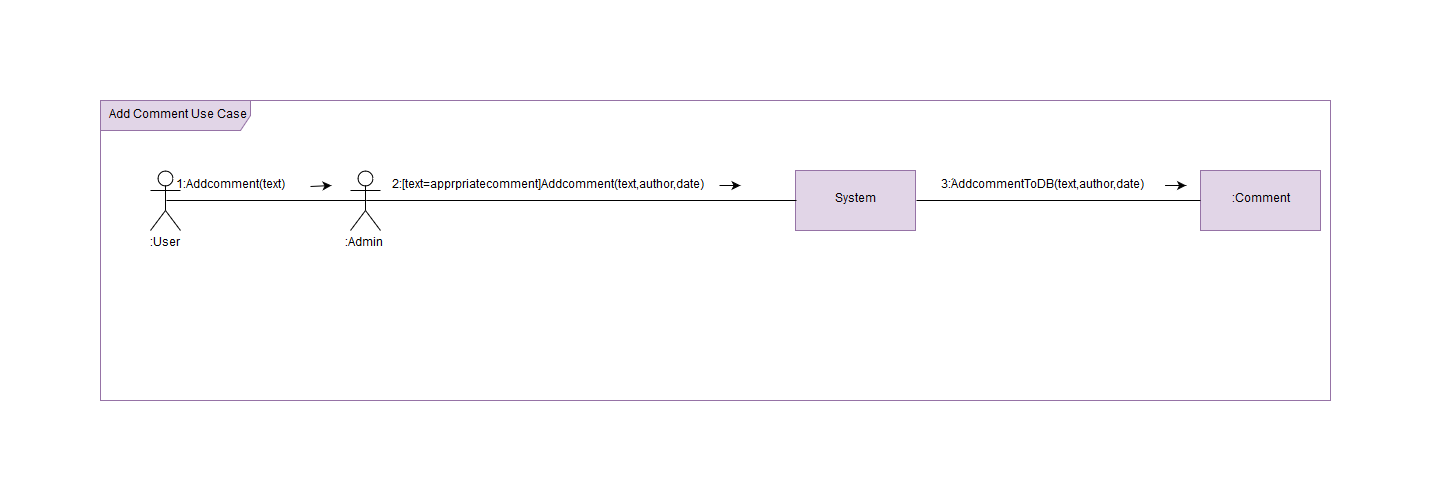

The diagram above was exported from draw.io. Its source (the exported page's mxGraphModel, read from the mxfile embedded in the PNG):
<mxGraphModel dx="2302" dy="914" grid="1" gridSize="10" guides="1" tooltips="1" connect="1" arrows="1" fold="1" page="1" pageScale="1" pageWidth="850" pageHeight="1100" math="0" shadow="0">
  <root>
    <mxCell id="0" />
    <mxCell id="1" parent="0" />
    <mxCell id="kmDQwZvtqi3E09o4eEE3-1" value="Add Comment Use Case" style="shape=umlFrame;whiteSpace=wrap;html=1;width=150;height=30;fillColor=#e1d5e7;strokeColor=#9673a6;" vertex="1" parent="1">
      <mxGeometry x="-20" y="90" width="1230" height="300" as="geometry" />
    </mxCell>
    <mxCell id="kmDQwZvtqi3E09o4eEE3-2" value=":User" style="shape=umlActor;verticalLabelPosition=bottom;labelBackgroundColor=#ffffff;verticalAlign=top;html=1;" vertex="1" parent="1">
      <mxGeometry x="30" y="160" width="30" height="60" as="geometry" />
    </mxCell>
    <mxCell id="kmDQwZvtqi3E09o4eEE3-3" value=":Admin" style="shape=umlActor;verticalLabelPosition=bottom;labelBackgroundColor=#ffffff;verticalAlign=top;html=1;" vertex="1" parent="1">
      <mxGeometry x="230" y="160" width="30" height="60" as="geometry" />
    </mxCell>
    <mxCell id="kmDQwZvtqi3E09o4eEE3-4" value="System" style="rounded=0;whiteSpace=wrap;html=1;fillColor=#e1d5e7;strokeColor=#9673a6;" vertex="1" parent="1">
      <mxGeometry x="675" y="160" width="120" height="60" as="geometry" />
    </mxCell>
    <mxCell id="kmDQwZvtqi3E09o4eEE3-5" value=":Comment" style="rounded=0;whiteSpace=wrap;html=1;fillColor=#e1d5e7;strokeColor=#9673a6;" vertex="1" parent="1">
      <mxGeometry x="1080" y="160" width="120" height="60" as="geometry" />
    </mxCell>
    <mxCell id="kmDQwZvtqi3E09o4eEE3-6" value="" style="endArrow=none;html=1;exitX=0.5;exitY=0.5;exitDx=0;exitDy=0;exitPerimeter=0;entryX=0.5;entryY=0.5;entryDx=0;entryDy=0;entryPerimeter=0;" edge="1" parent="1" source="kmDQwZvtqi3E09o4eEE3-2" target="kmDQwZvtqi3E09o4eEE3-3">
      <mxGeometry width="50" height="50" relative="1" as="geometry">
        <mxPoint x="130" y="220" as="sourcePoint" />
        <mxPoint x="180" y="170" as="targetPoint" />
      </mxGeometry>
    </mxCell>
    <mxCell id="kmDQwZvtqi3E09o4eEE3-7" value="" style="endArrow=none;html=1;exitX=0.5;exitY=0.5;exitDx=0;exitDy=0;exitPerimeter=0;entryX=0;entryY=0.5;entryDx=0;entryDy=0;" edge="1" parent="1" source="kmDQwZvtqi3E09o4eEE3-3" target="kmDQwZvtqi3E09o4eEE3-4">
      <mxGeometry width="50" height="50" relative="1" as="geometry">
        <mxPoint x="290" y="200" as="sourcePoint" />
        <mxPoint x="340" y="150" as="targetPoint" />
      </mxGeometry>
    </mxCell>
    <mxCell id="kmDQwZvtqi3E09o4eEE3-8" value="" style="endArrow=none;html=1;exitX=1;exitY=0.5;exitDx=0;exitDy=0;entryX=0;entryY=0.5;entryDx=0;entryDy=0;" edge="1" parent="1" source="kmDQwZvtqi3E09o4eEE3-4" target="kmDQwZvtqi3E09o4eEE3-5">
      <mxGeometry width="50" height="50" relative="1" as="geometry">
        <mxPoint x="590" y="190" as="sourcePoint" />
        <mxPoint x="640" y="140" as="targetPoint" />
      </mxGeometry>
    </mxCell>
    <mxCell id="kmDQwZvtqi3E09o4eEE3-9" value="1:Addcomment(text)" style="text;html=1;strokeColor=none;fillColor=none;align=center;verticalAlign=middle;whiteSpace=wrap;rounded=0;" vertex="1" parent="1">
      <mxGeometry x="30" y="160" width="160" height="30" as="geometry" />
    </mxCell>
    <mxCell id="kmDQwZvtqi3E09o4eEE3-10" value="2:[text=apprpriatecomment]Addcomment(text,author,date)" style="text;html=1;strokeColor=none;fillColor=none;align=center;verticalAlign=middle;whiteSpace=wrap;rounded=0;" vertex="1" parent="1">
      <mxGeometry x="260" y="160" width="330" height="30" as="geometry" />
    </mxCell>
    <mxCell id="kmDQwZvtqi3E09o4eEE3-12" value="3:َAddcommentToDB(text,author,date)" style="text;html=1;strokeColor=none;fillColor=none;align=center;verticalAlign=middle;whiteSpace=wrap;rounded=0;" vertex="1" parent="1">
      <mxGeometry x="800" y="160" width="240" height="30" as="geometry" />
    </mxCell>
    <mxCell id="kmDQwZvtqi3E09o4eEE3-13" value="" style="endArrow=classic;html=1;exitX=1;exitY=0.5;exitDx=0;exitDy=0;" edge="1" parent="1" source="kmDQwZvtqi3E09o4eEE3-9">
      <mxGeometry width="50" height="50" relative="1" as="geometry">
        <mxPoint x="180" y="190" as="sourcePoint" />
        <mxPoint x="211" y="175" as="targetPoint" />
      </mxGeometry>
    </mxCell>
    <mxCell id="kmDQwZvtqi3E09o4eEE3-21" value="" style="endArrow=classic;html=1;exitX=1;exitY=0.5;exitDx=0;exitDy=0;" edge="1" parent="1">
      <mxGeometry width="50" height="50" relative="1" as="geometry">
        <mxPoint x="599" y="175" as="sourcePoint" />
        <mxPoint x="620" y="175" as="targetPoint" />
      </mxGeometry>
    </mxCell>
    <mxCell id="kmDQwZvtqi3E09o4eEE3-22" value="" style="endArrow=classic;html=1;exitX=1;exitY=0.5;exitDx=0;exitDy=0;" edge="1" parent="1">
      <mxGeometry width="50" height="50" relative="1" as="geometry">
        <mxPoint x="1044.5714285714284" y="175" as="sourcePoint" />
        <mxPoint x="1065.5714285714284" y="175" as="targetPoint" />
      </mxGeometry>
    </mxCell>
  </root>
</mxGraphModel>